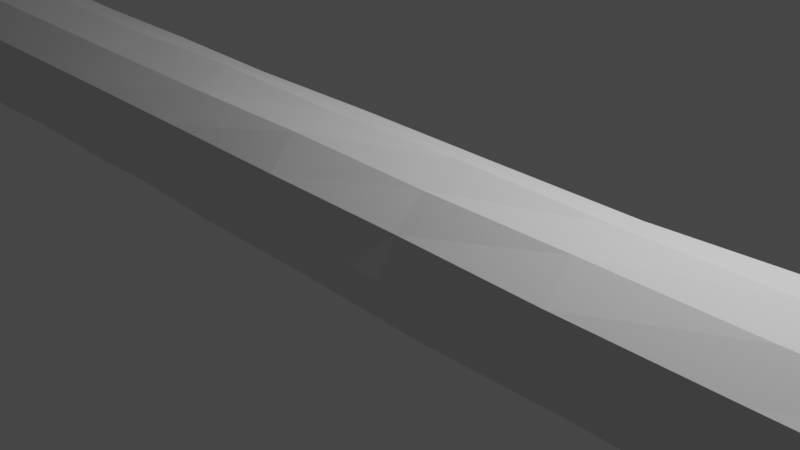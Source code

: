 # Source: log1.blend  (saved by Blender 2.80.42; exported with 4.5.12 LTS)
import bpy
from mathutils import Matrix  # noqa: F401  (used for matrix-valued properties, if any)

bpy.ops.wm.read_factory_settings(use_empty=True)
scene = bpy.context.scene
scene.name = 'Scene'

# ---- collections
col_collection = bpy.data.collections.new('Collection'); scene.collection.children.link(col_collection)

# ---- world
world_world = bpy.data.worlds.new('World'); scene.world = world_world
world_world.use_nodes = True; world_world.node_tree.nodes.clear()
_N = world_world.node_tree.nodes; _L = world_world.node_tree.links
n0 = _N.new('ShaderNodeOutputWorld'); n0.name = 'World Output'; n0.location = (300, 300)
n1 = _N.new('ShaderNodeBackground'); n1.name = 'Background'; n1.location = (10, 300)
n1.inputs[0].default_value = (0.05088, 0.05088, 0.05088, 1.0)
_L.new(n1.outputs[0], n0.inputs[0])
n0.is_active_output = True
world_world.color = (0.05088, 0.05088, 0.05088)
world_world.use_sun_shadow = False
world_world.sun_shadow_jitter_overblur = 0.0

# ---- cameras
cam_camera = bpy.data.cameras.new('Camera')
cam_camera.clip_end = 100.0
cam_camera.ortho_scale = 7.314
cam_camera.dof.focus_distance = 0.0
cam_camera.dof.aperture_fstop = 128.0

# ---- lights
light_light = bpy.data.lights.new('Light', 'POINT')
light_light.transmission_factor = 0.0
light_light.cutoff_distance = 30.0
light_light.energy = 1000.0
light_light.shadow_buffer_clip_start = 1.001
light_light.shadow_soft_size = 0.1
light_light.shadow_maximum_resolution = 0.006
light_light.use_absolute_resolution = True

# ---- meshes
me_cylinder_001 = bpy.data.meshes.new('Cylinder.001')
me_cylinder_001.from_pydata([(-7.962, 1.01, 0.0084), (7.429, 0.9878, 0.03545), (-7.94, 0.86, -0.4964), (7.706, 0.8635, -0.46), (-7.945, 0.4986, -0.8643), (7.565, 0.5042, -0.8287), (-7.939, -3.914e-05, -0.991), (7.448, 0.01955, -0.999), (-7.919, -0.4824, -0.8376), (7.543, -0.4845, -0.8846), (-7.924, -0.8427, -0.4866), (7.963, -0.8558, -0.5185), (-7.959, -1.014, -3.15e-06), (7.959, -0.9729, -0.03431), (-7.924, -0.8431, 0.4868), (7.975, -0.8809, 0.4676), (-7.926, -0.4884, 0.8453), (7.923, -0.5048, 0.8062), (-7.833, -0.0002062, 0.9846), (7.985, -0.03554, 1.039), (-7.938, 0.4932, 0.8604), (7.936, 0.4702, 0.8868), (-7.951, 0.8813, 0.4166), (7.643, 0.8331, 0.53), (-6.176, 0.8826, 0.008153), (-4.421, 0.7953, 0.02548), (-2.657, 0.8223, 0.04546), (-0.8926, 0.8119, 0.03202), (0.8709, 0.8163, 0.02217), (2.632, 0.8417, 0.03006), (4.385, 0.8474, 0.03304), (6.048, 0.8981, 0.03688), (6.142, 0.7914, -0.4481), (4.394, 0.7484, -0.4454), (2.633, 0.7468, -0.4584), (0.8719, 0.6963, -0.4339), (-0.892, 0.6813, -0.4239), (-2.657, 0.6863, -0.4202), (-4.42, 0.6906, -0.4112), (-6.18, 0.7955, -0.4643), (6.091, 0.4477, -0.8084), (4.397, 0.4065, -0.796), (2.639, 0.37, -0.7722), (0.8753, 0.3888, -0.8052), (-0.89, 0.3428, -0.7522), (-2.656, 0.3428, -0.7534), (-4.42, 0.3817, -0.7609), (-6.183, 0.4451, -0.8023), (6.17, -0.02017, -0.9395), (4.414, -0.05519, -0.9087), (2.648, -0.07583, -0.9029), (0.881, -0.09016, -0.9204), (-0.8875, -0.1147, -0.8906), (-2.655, -0.1235, -0.9044), (-4.419, -0.0815, -0.8894), (-6.186, -0.02495, -0.914), (6.108, -0.4858, -0.806), (4.419, -0.5256, -0.8098), (2.657, -0.5335, -0.7904), (0.8869, -0.5698, -0.8144), (-0.8846, -0.5761, -0.7723), (-2.654, -0.5874, -0.7635), (-4.419, -0.5319, -0.7545), (-6.18, -0.4717, -0.7636), (6.204, -0.8259, -0.4757), (4.436, -0.8643, -0.4647), (2.664, -0.8751, -0.4562), (0.8915, -0.9083, -0.4615), (-0.8823, -0.9279, -0.4418), (-2.653, -0.9002, -0.4138), (-4.419, -0.9002, -0.4528), (-6.177, -0.8484, -0.4688), (6.212, -0.9925, -0.02783), (4.44, -1.048, -0.01466), (2.668, -1.071, -0.00683), (0.8937, -1.044, 0.003198), (-0.8813, -1.038, 0.02968), (-2.653, -1.027, 0.04147), (-4.419, -1.014, 0.02733), (-6.184, -0.9607, 0.009255), (6.209, -0.895, 0.4557), (4.438, -0.9228, 0.4632), (2.666, -0.9579, 0.4826), (0.8925, -0.8835, 0.4548), (-0.8817, -0.9266, 0.4944), (-2.653, -0.9152, 0.5041), (-4.419, -0.891, 0.5026), (-6.177, -0.8498, 0.4823), (6.19, -0.5415, 0.7962), (4.43, -0.5809, 0.8104), (2.661, -0.5934, 0.8226), (0.8887, -0.562, 0.7952), (-0.8834, -0.6034, 0.856), (-2.653, -0.579, 0.8367), (-4.418, -0.5307, 0.8225), (-6.177, -0.4982, 0.8274), (6.19, -0.07979, 0.9507), (4.419, -0.1144, 0.9388), (2.652, -0.1187, 0.9333), (0.8835, -0.1166, 0.9692), (-0.8866, -0.1298, 0.9557), (-2.655, -0.1236, 1.002), (-4.417, -0.07806, 0.9559), (-6.159, -0.0198, 0.9495), (6.169, 0.3843, 0.8119), (4.406, 0.3787, 0.8627), (2.642, 0.3419, 0.8067), (0.8775, 0.3388, 0.8195), (-0.8893, 0.3326, 0.8411), (-2.656, 0.3304, 0.8366), (-4.42, 0.3872, 0.8464), (-6.179, 0.4468, 0.8272), (6.096, 0.7497, 0.5031), (4.393, 0.724, 0.5024), (2.635, 0.6848, 0.4835), (0.8731, 0.6394, 0.4601), (-0.8915, 0.6834, 0.5032), (-2.656, 0.6752, 0.51), (-4.415, 0.7163, 0.4872), (-6.116, 0.7399, 0.452), (-7.947, 0.6372, -0.3684), (-7.932, -0.2675, 0.0005245)], [], [(31, 1, 3, 32), (32, 3, 5, 40), (40, 5, 7, 48), (48, 7, 9, 56), (56, 9, 11, 64), (64, 11, 13, 72), (72, 13, 15, 80), (80, 15, 17, 88), (88, 17, 19, 96), (96, 19, 21, 104), (11, 15, 13), (104, 21, 23, 112), (112, 23, 1, 31), (120, 4, 6), (22, 119, 24, 0), (119, 118, 25, 24), (118, 117, 26, 25), (117, 116, 27, 26), (116, 115, 28, 27), (115, 114, 29, 28), (114, 113, 30, 29), (113, 112, 31, 30), (20, 111, 119, 22), (111, 110, 118, 119), (110, 109, 117, 118), (109, 108, 116, 117), (108, 107, 115, 116), (107, 106, 114, 115), (106, 105, 113, 114), (105, 104, 112, 113), (18, 103, 111, 20), (103, 102, 110, 111), (102, 101, 109, 110), (101, 100, 108, 109), (100, 99, 107, 108), (99, 98, 106, 107), (98, 97, 105, 106), (97, 96, 104, 105), (16, 95, 103, 18), (95, 94, 102, 103), (94, 93, 101, 102), (93, 92, 100, 101), (92, 91, 99, 100), (91, 90, 98, 99), (90, 89, 97, 98), (89, 88, 96, 97), (14, 87, 95, 16), (87, 86, 94, 95), (86, 85, 93, 94), (85, 84, 92, 93), (84, 83, 91, 92), (83, 82, 90, 91), (82, 81, 89, 90), (81, 80, 88, 89), (12, 79, 87, 14), (79, 78, 86, 87), (78, 77, 85, 86), (77, 76, 84, 85), (76, 75, 83, 84), (75, 74, 82, 83), (74, 73, 81, 82), (73, 72, 80, 81), (10, 71, 79, 12), (71, 70, 78, 79), (70, 69, 77, 78), (69, 68, 76, 77), (68, 67, 75, 76), (67, 66, 74, 75), (66, 65, 73, 74), (65, 64, 72, 73), (8, 63, 71, 10), (63, 62, 70, 71), (62, 61, 69, 70), (61, 60, 68, 69), (60, 59, 67, 68), (59, 58, 66, 67), (58, 57, 65, 66), (57, 56, 64, 65), (6, 55, 63, 8), (55, 54, 62, 63), (54, 53, 61, 62), (53, 52, 60, 61), (52, 51, 59, 60), (51, 50, 58, 59), (50, 49, 57, 58), (49, 48, 56, 57), (4, 47, 55, 6), (47, 46, 54, 55), (46, 45, 53, 54), (45, 44, 52, 53), (44, 43, 51, 52), (43, 42, 50, 51), (42, 41, 49, 50), (41, 40, 48, 49), (2, 39, 47, 4), (39, 38, 46, 47), (38, 37, 45, 46), (37, 36, 44, 45), (36, 35, 43, 44), (35, 34, 42, 43), (34, 33, 41, 42), (33, 32, 40, 41), (0, 24, 39, 2), (24, 25, 38, 39), (25, 26, 37, 38), (26, 27, 36, 37), (27, 28, 35, 36), (28, 29, 34, 35), (29, 30, 33, 34), (30, 31, 32, 33), (3, 1, 23), (5, 3, 23), (5, 21, 19), (19, 17, 9), (17, 15, 11), (21, 5, 23), (7, 5, 19), (7, 19, 9), (9, 17, 11), (0, 2, 4), (10, 12, 14), (22, 0, 120), (120, 0, 4), (22, 120, 6), (20, 22, 6), (18, 121, 16), (20, 6, 121), (6, 8, 121), (18, 20, 121), (121, 14, 16), (10, 14, 121), (8, 10, 121)])
_uv = me_cylinder_001.uv_layers.new(name='UVMap')
_uv.uv.foreach_set('vector', [1.0, 0.9444, 1.0, 0.9844, 0.9167, 0.994, 0.9167, 0.9444, 0.9167, 0.9444, 0.9167, 0.994, 0.8333, 0.989, 0.8333, 0.9444, 0.8333, 0.9444, 0.8333, 0.989, 0.75, 0.984, 0.75, 0.9444, 0.75, 0.9444, 0.75, 0.984, 0.6667, 0.9865, 0.6667, 0.9444, 0.6667, 0.9444, 0.6667, 0.9865, 0.5833, 1.0, 0.5833, 0.9444, 0.5833, 0.9444, 0.5833, 1.0, 0.5, 1.0, 0.5, 0.9444, 0.5, 0.9444, 0.5, 1.0, 0.4167, 1.0, 0.4167, 0.9444, 0.4167, 0.9444, 0.4167, 1.0, 0.3333, 1.0, 0.3333, 0.9444, 0.3333, 0.9444, 0.3333, 1.0, 0.25, 1.0, 0.25, 0.9444, 0.25, 0.9444, 0.25, 1.0, 0.1667, 1.0, 0.1667, 0.9444, 0.37, 0.04215, 0.13, 0.04215, 0.25, 0.01, 0.1667, 0.9444, 0.1667, 1.0, 0.08333, 0.9914, 0.08333, 0.9444, 0.08333, 0.9444, 0.08333, 0.9914, 7.451e-08, 0.9844, 7.451e-08, 0.9444, 0.8371, 0.4023, 0.9578, 0.37, 0.99, 0.25, 0.08333, 0.5102, 0.08333, 0.5556, 7.451e-08, 0.5556, 7.451e-08, 0.5, 0.08333, 0.5556, 0.08333, 0.6111, 7.451e-08, 0.6111, 7.451e-08, 0.5556, 0.08333, 0.6111, 0.08333, 0.6667, 7.451e-08, 0.6667, 7.451e-08, 0.6111, 0.08333, 0.6667, 0.08333, 0.7222, 7.451e-08, 0.7222, 7.451e-08, 0.6667, 0.08333, 0.7222, 0.08333, 0.7778, 7.451e-08, 0.7778, 7.451e-08, 0.7222, 0.08333, 0.7778, 0.08333, 0.8333, 7.451e-08, 0.8333, 7.451e-08, 0.7778, 0.08333, 0.8333, 0.08333, 0.8889, 7.451e-08, 0.8889, 7.451e-08, 0.8333, 0.08333, 0.8889, 0.08333, 0.9444, 7.451e-08, 0.9444, 7.451e-08, 0.8889, 0.1667, 0.5, 0.1667, 0.5556, 0.08333, 0.5556, 0.08333, 0.5102, 0.1667, 0.5556, 0.1667, 0.6111, 0.08333, 0.6111, 0.08333, 0.5556, 0.1667, 0.6111, 0.1667, 0.6667, 0.08333, 0.6667, 0.08333, 0.6111, 0.1667, 0.6667, 0.1667, 0.7222, 0.08333, 0.7222, 0.08333, 0.6667, 0.1667, 0.7222, 0.1667, 0.7778, 0.08333, 0.7778, 0.08333, 0.7222, 0.1667, 0.7778, 0.1667, 0.8333, 0.08333, 0.8333, 0.08333, 0.7778, 0.1667, 0.8333, 0.1667, 0.8889, 0.08333, 0.8889, 0.08333, 0.8333, 0.1667, 0.8889, 0.1667, 0.9444, 0.08333, 0.9444, 0.08333, 0.8889, 0.25, 0.5032, 0.25, 0.5556, 0.1667, 0.5556, 0.1667, 0.5, 0.25, 0.5556, 0.25, 0.6111, 0.1667, 0.6111, 0.1667, 0.5556, 0.25, 0.6111, 0.25, 0.6667, 0.1667, 0.6667, 0.1667, 0.6111, 0.25, 0.6667, 0.25, 0.7222, 0.1667, 0.7222, 0.1667, 0.6667, 0.25, 0.7222, 0.25, 0.7778, 0.1667, 0.7778, 0.1667, 0.7222, 0.25, 0.7778, 0.25, 0.8333, 0.1667, 0.8333, 0.1667, 0.7778, 0.25, 0.8333, 0.25, 0.8889, 0.1667, 0.8889, 0.1667, 0.8333, 0.25, 0.8889, 0.25, 0.9444, 0.1667, 0.9444, 0.1667, 0.8889, 0.3333, 0.5, 0.3333, 0.5556, 0.25, 0.5556, 0.25, 0.5032, 0.3333, 0.5556, 0.3333, 0.6111, 0.25, 0.6111, 0.25, 0.5556, 0.3333, 0.6111, 0.3333, 0.6667, 0.25, 0.6667, 0.25, 0.6111, 0.3333, 0.6667, 0.3333, 0.7222, 0.25, 0.7222, 0.25, 0.6667, 0.3333, 0.7222, 0.3333, 0.7778, 0.25, 0.7778, 0.25, 0.7222, 0.3333, 0.7778, 0.3333, 0.8333, 0.25, 0.8333, 0.25, 0.7778, 0.3333, 0.8333, 0.3333, 0.8889, 0.25, 0.8889, 0.25, 0.8333, 0.3333, 0.8889, 0.3333, 0.9444, 0.25, 0.9444, 0.25, 0.8889, 0.4167, 0.5, 0.4167, 0.5556, 0.3333, 0.5556, 0.3333, 0.5, 0.4167, 0.5556, 0.4167, 0.6111, 0.3333, 0.6111, 0.3333, 0.5556, 0.4167, 0.6111, 0.4167, 0.6667, 0.3333, 0.6667, 0.3333, 0.6111, 0.4167, 0.6667, 0.4167, 0.7222, 0.3333, 0.7222, 0.3333, 0.6667, 0.4167, 0.7222, 0.4167, 0.7778, 0.3333, 0.7778, 0.3333, 0.7222, 0.4167, 0.7778, 0.4167, 0.8333, 0.3333, 0.8333, 0.3333, 0.7778, 0.4167, 0.8333, 0.4167, 0.8889, 0.3333, 0.8889, 0.3333, 0.8333, 0.4167, 0.8889, 0.4167, 0.9444, 0.3333, 0.9444, 0.3333, 0.8889, 0.5, 0.5, 0.5, 0.5556, 0.4167, 0.5556, 0.4167, 0.5, 0.5, 0.5556, 0.5, 0.6111, 0.4167, 0.6111, 0.4167, 0.5556, 0.5, 0.6111, 0.5, 0.6667, 0.4167, 0.6667, 0.4167, 0.6111, 0.5, 0.6667, 0.5, 0.7222, 0.4167, 0.7222, 0.4167, 0.6667, 0.5, 0.7222, 0.5, 0.7778, 0.4167, 0.7778, 0.4167, 0.7222, 0.5, 0.7778, 0.5, 0.8333, 0.4167, 0.8333, 0.4167, 0.7778, 0.5, 0.8333, 0.5, 0.8889, 0.4167, 0.8889, 0.4167, 0.8333, 0.5, 0.8889, 0.5, 0.9444, 0.4167, 0.9444, 0.4167, 0.8889, 0.5833, 0.5, 0.5833, 0.5556, 0.5, 0.5556, 0.5, 0.5, 0.5833, 0.5556, 0.5833, 0.6111, 0.5, 0.6111, 0.5, 0.5556, 0.5833, 0.6111, 0.5833, 0.6667, 0.5, 0.6667, 0.5, 0.6111, 0.5833, 0.6667, 0.5833, 0.7222, 0.5, 0.7222, 0.5, 0.6667, 0.5833, 0.7222, 0.5833, 0.7778, 0.5, 0.7778, 0.5, 0.7222, 0.5833, 0.7778, 0.5833, 0.8333, 0.5, 0.8333, 0.5, 0.7778, 0.5833, 0.8333, 0.5833, 0.8889, 0.5, 0.8889, 0.5, 0.8333, 0.5833, 0.8889, 0.5833, 0.9444, 0.5, 0.9444, 0.5, 0.8889, 0.6667, 0.5, 0.6667, 0.5556, 0.5833, 0.5556, 0.5833, 0.5, 0.6667, 0.5556, 0.6667, 0.6111, 0.5833, 0.6111, 0.5833, 0.5556, 0.6667, 0.6111, 0.6667, 0.6667, 0.5833, 0.6667, 0.5833, 0.6111, 0.6667, 0.6667, 0.6667, 0.7222, 0.5833, 0.7222, 0.5833, 0.6667, 0.6667, 0.7222, 0.6667, 0.7778, 0.5833, 0.7778, 0.5833, 0.7222, 0.6667, 0.7778, 0.6667, 0.8333, 0.5833, 0.8333, 0.5833, 0.7778, 0.6667, 0.8333, 0.6667, 0.8889, 0.5833, 0.8889, 0.5833, 0.8333, 0.6667, 0.8889, 0.6667, 0.9444, 0.5833, 0.9444, 0.5833, 0.8889, 0.75, 0.5, 0.75, 0.5556, 0.6667, 0.5556, 0.6667, 0.5, 0.75, 0.5556, 0.75, 0.6111, 0.6667, 0.6111, 0.6667, 0.5556, 0.75, 0.6111, 0.75, 0.6667, 0.6667, 0.6667, 0.6667, 0.6111, 0.75, 0.6667, 0.75, 0.7222, 0.6667, 0.7222, 0.6667, 0.6667, 0.75, 0.7222, 0.75, 0.7778, 0.6667, 0.7778, 0.6667, 0.7222, 0.75, 0.7778, 0.75, 0.8333, 0.6667, 0.8333, 0.6667, 0.7778, 0.75, 0.8333, 0.75, 0.8889, 0.6667, 0.8889, 0.6667, 0.8333, 0.75, 0.8889, 0.75, 0.9444, 0.6667, 0.9444, 0.6667, 0.8889, 0.8333, 0.5, 0.8333, 0.5556, 0.75, 0.5556, 0.75, 0.5, 0.8333, 0.5556, 0.8333, 0.6111, 0.75, 0.6111, 0.75, 0.5556, 0.8333, 0.6111, 0.8333, 0.6667, 0.75, 0.6667, 0.75, 0.6111, 0.8333, 0.6667, 0.8333, 0.7222, 0.75, 0.7222, 0.75, 0.6667, 0.8333, 0.7222, 0.8333, 0.7778, 0.75, 0.7778, 0.75, 0.7222, 0.8333, 0.7778, 0.8333, 0.8333, 0.75, 0.8333, 0.75, 0.7778, 0.8333, 0.8333, 0.8333, 0.8889, 0.75, 0.8889, 0.75, 0.8333, 0.8333, 0.8889, 0.8333, 0.9444, 0.75, 0.9444, 0.75, 0.8889, 0.9167, 0.5, 0.9167, 0.5556, 0.8333, 0.5556, 0.8333, 0.5, 0.9167, 0.5556, 0.9167, 0.6111, 0.8333, 0.6111, 0.8333, 0.5556, 0.9167, 0.6111, 0.9167, 0.6667, 0.8333, 0.6667, 0.8333, 0.6111, 0.9167, 0.6667, 0.9167, 0.7222, 0.8333, 0.7222, 0.8333, 0.6667, 0.9167, 0.7222, 0.9167, 0.7778, 0.8333, 0.7778, 0.8333, 0.7222, 0.9167, 0.7778, 0.9167, 0.8333, 0.8333, 0.8333, 0.8333, 0.7778, 0.9167, 0.8333, 0.9167, 0.8889, 0.8333, 0.8889, 0.8333, 0.8333, 0.9167, 0.8889, 0.9167, 0.9444, 0.8333, 0.9444, 0.8333, 0.8889, 1.0, 0.5, 1.0, 0.5556, 0.9167, 0.5556, 0.9167, 0.5, 1.0, 0.5556, 1.0, 0.6111, 0.9167, 0.6111, 0.9167, 0.5556, 1.0, 0.6111, 1.0, 0.6667, 0.9167, 0.6667, 0.9167, 0.6111, 1.0, 0.6667, 1.0, 0.7222, 0.9167, 0.7222, 0.9167, 0.6667, 1.0, 0.7222, 1.0, 0.7778, 0.9167, 0.7778, 0.9167, 0.7222, 1.0, 0.7778, 1.0, 0.8333, 0.9167, 0.8333, 0.9167, 0.7778, 1.0, 0.8333, 1.0, 0.8889, 0.9167, 0.8889, 0.9167, 0.8333, 1.0, 0.8889, 1.0, 0.9444, 0.9167, 0.9444, 0.9167, 0.8889, 0.3635, 0.4427, 0.2309, 0.4565, 0.1303, 0.4578, 0.4558, 0.3815, 0.3635, 0.4427, 0.1303, 0.4578, 0.4558, 0.3815, 0.04215, 0.37, 0.01, 0.25, 0.01, 0.25, 0.04215, 0.13, 0.4535, 0.1286, 0.04215, 0.13, 0.13, 0.04215, 0.37, 0.04215, 0.04215, 0.37, 0.4558, 0.3815, 0.1303, 0.4578, 0.4867, 0.2519, 0.4558, 0.3815, 0.01, 0.25, 0.4867, 0.2519, 0.01, 0.25, 0.4535, 0.1286, 0.4535, 0.1286, 0.04215, 0.13, 0.37, 0.04215, 0.75, 0.49, 0.87, 0.4578, 0.9578, 0.37, 0.87, 0.04215, 0.75, 0.01, 0.63, 0.04215, 0.6308, 0.4595, 0.75, 0.49, 0.8371, 0.4023, 0.8371, 0.4023, 0.75, 0.49, 0.9578, 0.37, 0.6308, 0.4595, 0.8371, 0.4023, 0.99, 0.25, 0.5422, 0.37, 0.6308, 0.4595, 0.99, 0.25, 0.5095, 0.2492, 0.7455, 0.1845, 0.5422, 0.13, 0.5422, 0.37, 0.99, 0.25, 0.7455, 0.1845, 0.99, 0.25, 0.9578, 0.13, 0.7455, 0.1845, 0.5095, 0.2492, 0.5422, 0.37, 0.7455, 0.1845, 0.7455, 0.1845, 0.63, 0.04215, 0.5422, 0.13, 0.87, 0.04215, 0.63, 0.04215, 0.7455, 0.1845, 0.9578, 0.13, 0.87, 0.04215, 0.7455, 0.1845])
me_cylinder_001.use_remesh_preserve_volume = False
me_cylinder_001.use_remesh_preserve_attributes = False
me_cylinder_001.use_mirror_vertex_groups = False
me_cylinder_001.update()

# ---- objects
ob_light = bpy.data.objects.new('Light', light_light)
ob_camera = bpy.data.objects.new('Camera', cam_camera)
ob_cylinder = bpy.data.objects.new('Cylinder', me_cylinder_001)

# ---- transforms, parenting, visibility, modifiers, constraints
ob_light.location = (4.076, 1.005, 5.904)
ob_light.rotation_euler = (0.6503, 0.05522, 1.866)
ob_light.lock_rotations_4d = False
ob_light.empty_display_type = 'ARROWS'
ob_light.color = (0.0, 0.0, 0.0, 0.0)
ob_light.lineart.crease_threshold = 0.0
ob_camera.location = (7.359, -6.926, 4.958)
ob_camera.rotation_euler = (1.109, 0.0, 0.8149)
ob_camera.lock_rotations_4d = False
ob_camera.empty_display_type = 'ARROWS'
ob_camera.color = (0.0, 0.0, 0.0, 0.0)
ob_camera.display_type = 'WIRE'
ob_camera.lineart.crease_threshold = 0.0
ob_cylinder.location = (0.0, 0.0, 0.0)
ob_cylinder.lineart.crease_threshold = 0.0

# ---- collection membership
col_collection.objects.link(ob_light)
col_collection.objects.link(ob_camera)
col_collection.objects.link(ob_cylinder)

# ---- scene / render settings (as saved in the file)
scene.camera = ob_camera
scene.frame_start = 1; scene.frame_end = 250; scene.frame_set(27)
scene.render.engine = 'BLENDER_EEVEE_NEXT'
scene.render.motion_blur_shutter = 1.0
scene.cycles.use_denoising = False
scene.cycles.samples = 128
scene.cycles.sampling_pattern = 'TABULATED_SOBOL'
scene.cycles.use_adaptive_sampling = False
scene.cycles.use_light_tree = False
scene.view_settings.view_transform = 'Filmic'
bpy.context.view_layer.update()

